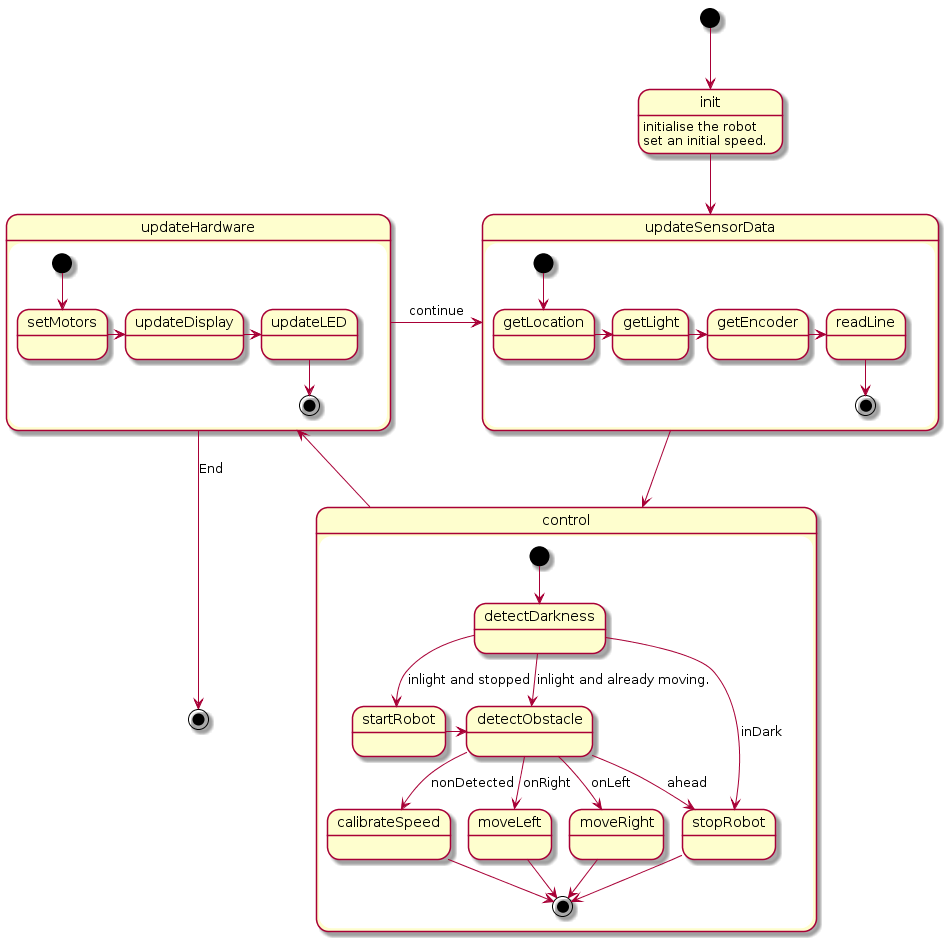

The diagram above was rendered by PlantUML. Its source (embedded in the PNG):
@startuml
[*] --> init
init : initialise the robot
init : set an initial speed.
init -down-> updateSensorData


state updateSensorData {
  [*] --> getLocation
  getLocation -> getLight
  getLight -> getEncoder 
  getEncoder -> readLine
  readLine --> [*]
}

updateSensorData -down-> control

state control {
  [*] --> detectDarkness
  detectDarkness -down-> startRobot : inlight and stopped
  detectDarkness -down-> detectObstacle : inlight and already moving.
  detectDarkness --> stopRobot : inDark
  startRobot -> detectObstacle
  detectObstacle -down-> calibrateSpeed : nonDetected
  detectObstacle -down-> stopRobot: ahead
  detectObstacle -down-> moveLeft: onRight
  detectObstacle -down-> moveRight: onLeft
  calibrateSpeed --> [*]
  moveLeft --> [*]
  moveRight --> [*]
  stopRobot --> [*]
}

control -down-> updateHardware

state updateHardware {
  [*] --> setMotors
  setMotors -> updateDisplay
  updateDisplay -> updateLED
  updateLED --> [*]
}

updateHardware -> updateSensorData : continue
updateHardware -down-> [*] : End
@enduml